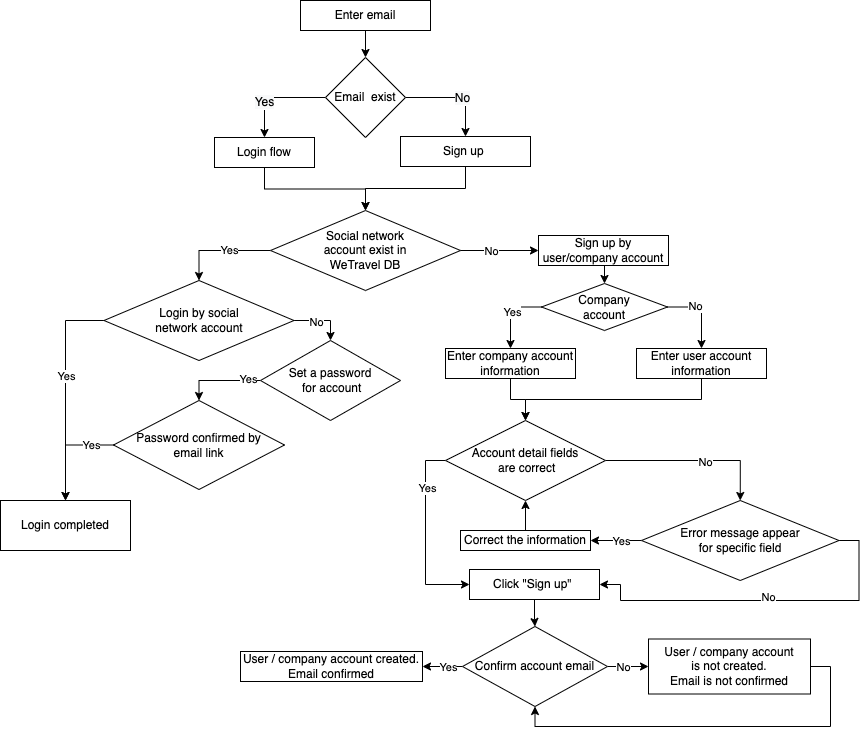

The diagram above was exported from draw.io. Its source (the exported page's mxGraphModel, read from the mxfile embedded in the PNG):
<mxGraphModel dx="1026" dy="1776" grid="1" gridSize="10" guides="1" tooltips="1" connect="1" arrows="1" fold="1" page="1" pageScale="1" pageWidth="827" pageHeight="1169" math="0" shadow="0">
  <root>
    <mxCell id="0" />
    <mxCell id="1" parent="0" />
    <mxCell id="ALG7OuKWtqHqgvMKfKV5-4" style="edgeStyle=orthogonalEdgeStyle;rounded=0;orthogonalLoop=1;jettySize=auto;html=1;exitX=0;exitY=0.5;exitDx=0;exitDy=0;entryX=0.5;entryY=0;entryDx=0;entryDy=0;" parent="1" source="ALG7OuKWtqHqgvMKfKV5-1" target="ALG7OuKWtqHqgvMKfKV5-2" edge="1">
      <mxGeometry relative="1" as="geometry" />
    </mxCell>
    <mxCell id="ALG7OuKWtqHqgvMKfKV5-7" value="&lt;span style=&quot;font-size: 12px; background-color: rgb(248, 249, 250);&quot;&gt;Yes&lt;/span&gt;" style="edgeLabel;html=1;align=center;verticalAlign=middle;resizable=0;points=[];" parent="ALG7OuKWtqHqgvMKfKV5-4" vertex="1" connectable="0">
      <mxGeometry x="0.2785" y="-1" relative="1" as="geometry">
        <mxPoint as="offset" />
      </mxGeometry>
    </mxCell>
    <mxCell id="ALG7OuKWtqHqgvMKfKV5-5" style="edgeStyle=orthogonalEdgeStyle;rounded=0;orthogonalLoop=1;jettySize=auto;html=1;exitX=1;exitY=0.5;exitDx=0;exitDy=0;entryX=0.5;entryY=0;entryDx=0;entryDy=0;" parent="1" source="ALG7OuKWtqHqgvMKfKV5-1" target="ALG7OuKWtqHqgvMKfKV5-3" edge="1">
      <mxGeometry relative="1" as="geometry" />
    </mxCell>
    <mxCell id="ALG7OuKWtqHqgvMKfKV5-6" value="&lt;span style=&quot;font-size: 12px; background-color: rgb(248, 249, 250);&quot;&gt;No&lt;/span&gt;" style="edgeLabel;html=1;align=center;verticalAlign=middle;resizable=0;points=[];" parent="ALG7OuKWtqHqgvMKfKV5-5" vertex="1" connectable="0">
      <mxGeometry x="-0.1631" relative="1" as="geometry">
        <mxPoint x="15" as="offset" />
      </mxGeometry>
    </mxCell>
    <mxCell id="ALG7OuKWtqHqgvMKfKV5-1" value="&lt;span style=&quot;&quot;&gt;Email&amp;nbsp; exist&lt;/span&gt;" style="rhombus;whiteSpace=wrap;html=1;" parent="1" vertex="1">
      <mxGeometry x="465" y="28" width="80" height="80" as="geometry" />
    </mxCell>
    <mxCell id="Lc8xOGV3B0Plw6KFoPNF-3" style="edgeStyle=orthogonalEdgeStyle;rounded=0;orthogonalLoop=1;jettySize=auto;html=1;exitX=0.5;exitY=1;exitDx=0;exitDy=0;entryX=0.5;entryY=0;entryDx=0;entryDy=0;" parent="1" source="ALG7OuKWtqHqgvMKfKV5-2" target="ALG7OuKWtqHqgvMKfKV5-55" edge="1">
      <mxGeometry relative="1" as="geometry" />
    </mxCell>
    <mxCell id="ALG7OuKWtqHqgvMKfKV5-2" value="Login flow" style="rounded=0;whiteSpace=wrap;html=1;" parent="1" vertex="1">
      <mxGeometry x="354" y="108" width="100" height="30" as="geometry" />
    </mxCell>
    <mxCell id="Lc8xOGV3B0Plw6KFoPNF-4" style="edgeStyle=orthogonalEdgeStyle;rounded=0;orthogonalLoop=1;jettySize=auto;html=1;exitX=0.5;exitY=1;exitDx=0;exitDy=0;entryX=0.5;entryY=0;entryDx=0;entryDy=0;" parent="1" source="ALG7OuKWtqHqgvMKfKV5-3" target="ALG7OuKWtqHqgvMKfKV5-55" edge="1">
      <mxGeometry relative="1" as="geometry" />
    </mxCell>
    <mxCell id="ALG7OuKWtqHqgvMKfKV5-3" value="Sign up&amp;nbsp;" style="rounded=0;whiteSpace=wrap;html=1;" parent="1" vertex="1">
      <mxGeometry x="540" y="107" width="130" height="30" as="geometry" />
    </mxCell>
    <mxCell id="ALG7OuKWtqHqgvMKfKV5-11" style="edgeStyle=orthogonalEdgeStyle;rounded=0;orthogonalLoop=1;jettySize=auto;html=1;exitX=1;exitY=0.5;exitDx=0;exitDy=0;entryX=0.5;entryY=0;entryDx=0;entryDy=0;" parent="1" source="ALG7OuKWtqHqgvMKfKV5-9" target="ALG7OuKWtqHqgvMKfKV5-30" edge="1">
      <mxGeometry relative="1" as="geometry">
        <mxPoint x="909.75" y="455" as="targetPoint" />
      </mxGeometry>
    </mxCell>
    <mxCell id="ALG7OuKWtqHqgvMKfKV5-15" value="No" style="edgeLabel;html=1;align=center;verticalAlign=middle;resizable=0;points=[];" parent="ALG7OuKWtqHqgvMKfKV5-11" vertex="1" connectable="0">
      <mxGeometry x="0.1355" y="-1" relative="1" as="geometry">
        <mxPoint as="offset" />
      </mxGeometry>
    </mxCell>
    <mxCell id="ALG7OuKWtqHqgvMKfKV5-87" style="edgeStyle=orthogonalEdgeStyle;rounded=0;orthogonalLoop=1;jettySize=auto;html=1;exitX=0;exitY=0.5;exitDx=0;exitDy=0;entryX=0;entryY=0.5;entryDx=0;entryDy=0;" parent="1" source="ALG7OuKWtqHqgvMKfKV5-9" target="ALG7OuKWtqHqgvMKfKV5-12" edge="1">
      <mxGeometry relative="1" as="geometry" />
    </mxCell>
    <mxCell id="ALG7OuKWtqHqgvMKfKV5-88" value="Yes" style="edgeLabel;html=1;align=center;verticalAlign=middle;resizable=0;points=[];" parent="ALG7OuKWtqHqgvMKfKV5-87" vertex="1" connectable="0">
      <mxGeometry x="-0.4948" y="1" relative="1" as="geometry">
        <mxPoint as="offset" />
      </mxGeometry>
    </mxCell>
    <mxCell id="ALG7OuKWtqHqgvMKfKV5-9" value="Account detail fields&lt;br&gt;&amp;nbsp;are correct" style="rhombus;whiteSpace=wrap;html=1;" parent="1" vertex="1">
      <mxGeometry x="585" y="391" width="160" height="80" as="geometry" />
    </mxCell>
    <mxCell id="ALG7OuKWtqHqgvMKfKV5-18" style="edgeStyle=orthogonalEdgeStyle;rounded=0;orthogonalLoop=1;jettySize=auto;html=1;exitX=0.5;exitY=1;exitDx=0;exitDy=0;" parent="1" source="ALG7OuKWtqHqgvMKfKV5-12" target="ALG7OuKWtqHqgvMKfKV5-17" edge="1">
      <mxGeometry relative="1" as="geometry" />
    </mxCell>
    <mxCell id="ALG7OuKWtqHqgvMKfKV5-12" value="Click &quot;Sign up&quot;&amp;nbsp;" style="rounded=0;whiteSpace=wrap;html=1;" parent="1" vertex="1">
      <mxGeometry x="609" y="540" width="130" height="30" as="geometry" />
    </mxCell>
    <mxCell id="ALG7OuKWtqHqgvMKfKV5-27" style="edgeStyle=orthogonalEdgeStyle;rounded=0;orthogonalLoop=1;jettySize=auto;html=1;exitX=1;exitY=0.5;exitDx=0;exitDy=0;entryX=0;entryY=0.5;entryDx=0;entryDy=0;" parent="1" source="ALG7OuKWtqHqgvMKfKV5-17" target="ALG7OuKWtqHqgvMKfKV5-26" edge="1">
      <mxGeometry relative="1" as="geometry" />
    </mxCell>
    <mxCell id="ALG7OuKWtqHqgvMKfKV5-28" value="No" style="edgeLabel;html=1;align=center;verticalAlign=middle;resizable=0;points=[];" parent="ALG7OuKWtqHqgvMKfKV5-27" vertex="1" connectable="0">
      <mxGeometry x="-0.2728" relative="1" as="geometry">
        <mxPoint as="offset" />
      </mxGeometry>
    </mxCell>
    <mxCell id="ALG7OuKWtqHqgvMKfKV5-89" style="edgeStyle=orthogonalEdgeStyle;rounded=0;orthogonalLoop=1;jettySize=auto;html=1;exitX=0;exitY=0.5;exitDx=0;exitDy=0;entryX=1;entryY=0.5;entryDx=0;entryDy=0;" parent="1" source="ALG7OuKWtqHqgvMKfKV5-17" target="ALG7OuKWtqHqgvMKfKV5-33" edge="1">
      <mxGeometry relative="1" as="geometry" />
    </mxCell>
    <mxCell id="ALG7OuKWtqHqgvMKfKV5-90" value="Yes" style="edgeLabel;html=1;align=center;verticalAlign=middle;resizable=0;points=[];" parent="ALG7OuKWtqHqgvMKfKV5-89" vertex="1" connectable="0">
      <mxGeometry x="-0.2282" relative="1" as="geometry">
        <mxPoint as="offset" />
      </mxGeometry>
    </mxCell>
    <mxCell id="ALG7OuKWtqHqgvMKfKV5-17" value="Confirm account email" style="rhombus;whiteSpace=wrap;html=1;" parent="1" vertex="1">
      <mxGeometry x="602" y="597.0000000000001" width="145" height="80" as="geometry" />
    </mxCell>
    <mxCell id="ALG7OuKWtqHqgvMKfKV5-92" style="edgeStyle=orthogonalEdgeStyle;rounded=0;orthogonalLoop=1;jettySize=auto;html=1;exitX=1;exitY=0.5;exitDx=0;exitDy=0;entryX=0.5;entryY=1;entryDx=0;entryDy=0;" parent="1" source="ALG7OuKWtqHqgvMKfKV5-26" target="ALG7OuKWtqHqgvMKfKV5-17" edge="1">
      <mxGeometry relative="1" as="geometry" />
    </mxCell>
    <mxCell id="ALG7OuKWtqHqgvMKfKV5-26" value="User / company account &lt;br&gt;is not created.&lt;br&gt;Email is not confirmed" style="rounded=0;whiteSpace=wrap;html=1;" parent="1" vertex="1">
      <mxGeometry x="788" y="609.5" width="162" height="55" as="geometry" />
    </mxCell>
    <mxCell id="ALG7OuKWtqHqgvMKfKV5-34" style="edgeStyle=orthogonalEdgeStyle;rounded=0;orthogonalLoop=1;jettySize=auto;html=1;exitX=0;exitY=0.5;exitDx=0;exitDy=0;entryX=1;entryY=0.5;entryDx=0;entryDy=0;" parent="1" source="ALG7OuKWtqHqgvMKfKV5-30" target="ALG7OuKWtqHqgvMKfKV5-32" edge="1">
      <mxGeometry relative="1" as="geometry" />
    </mxCell>
    <mxCell id="ALG7OuKWtqHqgvMKfKV5-40" value="Yes" style="edgeLabel;html=1;align=center;verticalAlign=middle;resizable=0;points=[];" parent="ALG7OuKWtqHqgvMKfKV5-34" vertex="1" connectable="0">
      <mxGeometry x="-0.4256" relative="1" as="geometry">
        <mxPoint x="-6" as="offset" />
      </mxGeometry>
    </mxCell>
    <mxCell id="Lc8xOGV3B0Plw6KFoPNF-1" style="edgeStyle=orthogonalEdgeStyle;rounded=0;orthogonalLoop=1;jettySize=auto;html=1;exitX=1;exitY=0.5;exitDx=0;exitDy=0;entryX=1;entryY=0.5;entryDx=0;entryDy=0;" parent="1" source="ALG7OuKWtqHqgvMKfKV5-30" target="ALG7OuKWtqHqgvMKfKV5-12" edge="1">
      <mxGeometry relative="1" as="geometry" />
    </mxCell>
    <mxCell id="Lc8xOGV3B0Plw6KFoPNF-2" value="No" style="edgeLabel;html=1;align=center;verticalAlign=middle;resizable=0;points=[];" parent="Lc8xOGV3B0Plw6KFoPNF-1" connectable="0" vertex="1">
      <mxGeometry x="-0.0352" y="-4" relative="1" as="geometry">
        <mxPoint as="offset" />
      </mxGeometry>
    </mxCell>
    <mxCell id="ALG7OuKWtqHqgvMKfKV5-30" value="Error message appear &lt;br&gt;for specific field" style="rhombus;whiteSpace=wrap;html=1;" parent="1" vertex="1">
      <mxGeometry x="781" y="471" width="197.5" height="80" as="geometry" />
    </mxCell>
    <mxCell id="ALG7OuKWtqHqgvMKfKV5-86" style="edgeStyle=orthogonalEdgeStyle;rounded=0;orthogonalLoop=1;jettySize=auto;html=1;exitX=0.5;exitY=0;exitDx=0;exitDy=0;entryX=0.5;entryY=1;entryDx=0;entryDy=0;" parent="1" source="ALG7OuKWtqHqgvMKfKV5-32" target="ALG7OuKWtqHqgvMKfKV5-9" edge="1">
      <mxGeometry relative="1" as="geometry" />
    </mxCell>
    <mxCell id="ALG7OuKWtqHqgvMKfKV5-32" value="Correct the information" style="rounded=0;whiteSpace=wrap;html=1;" parent="1" vertex="1">
      <mxGeometry x="600" y="501" width="130" height="20" as="geometry" />
    </mxCell>
    <mxCell id="ALG7OuKWtqHqgvMKfKV5-33" value="User / company account created.&lt;br&gt;Email confirmed" style="rounded=0;whiteSpace=wrap;html=1;" parent="1" vertex="1">
      <mxGeometry x="380" y="622" width="182" height="30" as="geometry" />
    </mxCell>
    <mxCell id="ALG7OuKWtqHqgvMKfKV5-38" style="edgeStyle=orthogonalEdgeStyle;rounded=0;orthogonalLoop=1;jettySize=auto;html=1;exitX=0.5;exitY=1;exitDx=0;exitDy=0;entryX=0.5;entryY=0;entryDx=0;entryDy=0;" parent="1" source="ALG7OuKWtqHqgvMKfKV5-37" target="ALG7OuKWtqHqgvMKfKV5-1" edge="1">
      <mxGeometry relative="1" as="geometry" />
    </mxCell>
    <mxCell id="ALG7OuKWtqHqgvMKfKV5-37" value="Enter email" style="rounded=0;whiteSpace=wrap;html=1;" parent="1" vertex="1">
      <mxGeometry x="440" y="-29" width="130" height="30" as="geometry" />
    </mxCell>
    <mxCell id="ALG7OuKWtqHqgvMKfKV5-49" style="edgeStyle=orthogonalEdgeStyle;rounded=0;orthogonalLoop=1;jettySize=auto;html=1;exitX=0;exitY=0.5;exitDx=0;exitDy=0;" parent="1" source="ALG7OuKWtqHqgvMKfKV5-45" target="ALG7OuKWtqHqgvMKfKV5-47" edge="1">
      <mxGeometry relative="1" as="geometry" />
    </mxCell>
    <mxCell id="ALG7OuKWtqHqgvMKfKV5-50" value="Yes" style="edgeLabel;html=1;align=center;verticalAlign=middle;resizable=0;points=[];" parent="ALG7OuKWtqHqgvMKfKV5-49" vertex="1" connectable="0">
      <mxGeometry x="-0.0081" y="1" relative="1" as="geometry">
        <mxPoint as="offset" />
      </mxGeometry>
    </mxCell>
    <mxCell id="ALG7OuKWtqHqgvMKfKV5-51" style="edgeStyle=orthogonalEdgeStyle;rounded=0;orthogonalLoop=1;jettySize=auto;html=1;exitX=1;exitY=0.5;exitDx=0;exitDy=0;entryX=0.5;entryY=0;entryDx=0;entryDy=0;" parent="1" source="ALG7OuKWtqHqgvMKfKV5-45" target="ALG7OuKWtqHqgvMKfKV5-48" edge="1">
      <mxGeometry relative="1" as="geometry" />
    </mxCell>
    <mxCell id="ALG7OuKWtqHqgvMKfKV5-52" value="No" style="edgeLabel;html=1;align=center;verticalAlign=middle;resizable=0;points=[];" parent="ALG7OuKWtqHqgvMKfKV5-51" vertex="1" connectable="0">
      <mxGeometry x="-0.2762" y="1" relative="1" as="geometry">
        <mxPoint as="offset" />
      </mxGeometry>
    </mxCell>
    <mxCell id="ALG7OuKWtqHqgvMKfKV5-45" value="Company &lt;br&gt;account" style="rhombus;whiteSpace=wrap;html=1;" parent="1" vertex="1">
      <mxGeometry x="681" y="254" width="126" height="47" as="geometry" />
    </mxCell>
    <mxCell id="ALG7OuKWtqHqgvMKfKV5-53" style="edgeStyle=orthogonalEdgeStyle;rounded=0;orthogonalLoop=1;jettySize=auto;html=1;exitX=0.5;exitY=1;exitDx=0;exitDy=0;entryX=0.5;entryY=0;entryDx=0;entryDy=0;" parent="1" source="ALG7OuKWtqHqgvMKfKV5-47" target="ALG7OuKWtqHqgvMKfKV5-9" edge="1">
      <mxGeometry relative="1" as="geometry" />
    </mxCell>
    <mxCell id="ALG7OuKWtqHqgvMKfKV5-47" value="Enter company account information" style="rounded=0;whiteSpace=wrap;html=1;" parent="1" vertex="1">
      <mxGeometry x="585" y="319" width="130" height="30" as="geometry" />
    </mxCell>
    <mxCell id="ALG7OuKWtqHqgvMKfKV5-54" style="edgeStyle=orthogonalEdgeStyle;rounded=0;orthogonalLoop=1;jettySize=auto;html=1;exitX=0.5;exitY=1;exitDx=0;exitDy=0;entryX=0.5;entryY=0;entryDx=0;entryDy=0;" parent="1" source="ALG7OuKWtqHqgvMKfKV5-48" target="ALG7OuKWtqHqgvMKfKV5-9" edge="1">
      <mxGeometry relative="1" as="geometry">
        <mxPoint x="749" y="469" as="targetPoint" />
      </mxGeometry>
    </mxCell>
    <mxCell id="ALG7OuKWtqHqgvMKfKV5-48" value="Enter user account information" style="rounded=0;whiteSpace=wrap;html=1;" parent="1" vertex="1">
      <mxGeometry x="776" y="319" width="130" height="30" as="geometry" />
    </mxCell>
    <mxCell id="ALG7OuKWtqHqgvMKfKV5-82" style="edgeStyle=orthogonalEdgeStyle;rounded=0;orthogonalLoop=1;jettySize=auto;html=1;exitX=1;exitY=0.5;exitDx=0;exitDy=0;entryX=0;entryY=0.5;entryDx=0;entryDy=0;" parent="1" target="ALG7OuKWtqHqgvMKfKV5-81" edge="1">
      <mxGeometry relative="1" as="geometry">
        <mxPoint x="565" y="221" as="sourcePoint" />
      </mxGeometry>
    </mxCell>
    <mxCell id="ALG7OuKWtqHqgvMKfKV5-84" value="No" style="edgeLabel;html=1;align=center;verticalAlign=middle;resizable=0;points=[];" parent="ALG7OuKWtqHqgvMKfKV5-82" vertex="1" connectable="0">
      <mxGeometry x="-0.2109" y="-1" relative="1" as="geometry">
        <mxPoint x="20" y="-1" as="offset" />
      </mxGeometry>
    </mxCell>
    <mxCell id="ALG7OuKWtqHqgvMKfKV5-95" style="edgeStyle=orthogonalEdgeStyle;rounded=0;orthogonalLoop=1;jettySize=auto;html=1;exitX=0;exitY=0.5;exitDx=0;exitDy=0;entryX=0.5;entryY=0;entryDx=0;entryDy=0;" parent="1" source="ALG7OuKWtqHqgvMKfKV5-55" target="ALG7OuKWtqHqgvMKfKV5-66" edge="1">
      <mxGeometry relative="1" as="geometry" />
    </mxCell>
    <mxCell id="ALG7OuKWtqHqgvMKfKV5-96" value="Yes" style="edgeLabel;html=1;align=center;verticalAlign=middle;resizable=0;points=[];" parent="ALG7OuKWtqHqgvMKfKV5-95" vertex="1" connectable="0">
      <mxGeometry x="-0.1761" y="-1" relative="1" as="geometry">
        <mxPoint as="offset" />
      </mxGeometry>
    </mxCell>
    <mxCell id="ALG7OuKWtqHqgvMKfKV5-55" value="Social network &lt;br&gt;account exist in &lt;br&gt;WeTravel DB" style="rhombus;whiteSpace=wrap;html=1;" parent="1" vertex="1">
      <mxGeometry x="410" y="181" width="190" height="80" as="geometry" />
    </mxCell>
    <mxCell id="ALG7OuKWtqHqgvMKfKV5-64" value="Login completed" style="rounded=0;whiteSpace=wrap;html=1;" parent="1" vertex="1">
      <mxGeometry x="140" y="471" width="130" height="50" as="geometry" />
    </mxCell>
    <mxCell id="ALG7OuKWtqHqgvMKfKV5-67" style="edgeStyle=orthogonalEdgeStyle;rounded=0;orthogonalLoop=1;jettySize=auto;html=1;exitX=0;exitY=0.5;exitDx=0;exitDy=0;" parent="1" source="ALG7OuKWtqHqgvMKfKV5-66" target="ALG7OuKWtqHqgvMKfKV5-64" edge="1">
      <mxGeometry relative="1" as="geometry" />
    </mxCell>
    <mxCell id="ALG7OuKWtqHqgvMKfKV5-68" value="Yes" style="edgeLabel;html=1;align=center;verticalAlign=middle;resizable=0;points=[];" parent="ALG7OuKWtqHqgvMKfKV5-67" vertex="1" connectable="0">
      <mxGeometry x="-0.1387" relative="1" as="geometry">
        <mxPoint as="offset" />
      </mxGeometry>
    </mxCell>
    <mxCell id="ALG7OuKWtqHqgvMKfKV5-70" style="edgeStyle=orthogonalEdgeStyle;rounded=0;orthogonalLoop=1;jettySize=auto;html=1;exitX=1;exitY=0.5;exitDx=0;exitDy=0;entryX=0.5;entryY=0;entryDx=0;entryDy=0;" parent="1" source="ALG7OuKWtqHqgvMKfKV5-66" target="ALG7OuKWtqHqgvMKfKV5-71" edge="1">
      <mxGeometry relative="1" as="geometry">
        <mxPoint x="465.5" y="390" as="targetPoint" />
      </mxGeometry>
    </mxCell>
    <mxCell id="ALG7OuKWtqHqgvMKfKV5-78" value="No" style="edgeLabel;html=1;align=center;verticalAlign=middle;resizable=0;points=[];" parent="ALG7OuKWtqHqgvMKfKV5-70" vertex="1" connectable="0">
      <mxGeometry x="-0.2289" y="-1" relative="1" as="geometry">
        <mxPoint as="offset" />
      </mxGeometry>
    </mxCell>
    <mxCell id="ALG7OuKWtqHqgvMKfKV5-66" value="Login by social &lt;br&gt;network account" style="rhombus;whiteSpace=wrap;html=1;" parent="1" vertex="1">
      <mxGeometry x="243.5" y="251" width="190" height="80" as="geometry" />
    </mxCell>
    <mxCell id="ALG7OuKWtqHqgvMKfKV5-75" style="edgeStyle=orthogonalEdgeStyle;rounded=0;orthogonalLoop=1;jettySize=auto;html=1;exitX=0;exitY=0.5;exitDx=0;exitDy=0;entryX=0.5;entryY=0;entryDx=0;entryDy=0;" parent="1" source="ALG7OuKWtqHqgvMKfKV5-71" target="ALG7OuKWtqHqgvMKfKV5-73" edge="1">
      <mxGeometry relative="1" as="geometry" />
    </mxCell>
    <mxCell id="ALG7OuKWtqHqgvMKfKV5-76" value="Yes" style="edgeLabel;html=1;align=center;verticalAlign=middle;resizable=0;points=[];" parent="ALG7OuKWtqHqgvMKfKV5-75" vertex="1" connectable="0">
      <mxGeometry x="-0.6691" y="-2" relative="1" as="geometry">
        <mxPoint as="offset" />
      </mxGeometry>
    </mxCell>
    <mxCell id="ALG7OuKWtqHqgvMKfKV5-71" value="Set a password&lt;br&gt;&amp;nbsp;for account" style="rhombus;whiteSpace=wrap;html=1;" parent="1" vertex="1">
      <mxGeometry x="400" y="311" width="140" height="80" as="geometry" />
    </mxCell>
    <mxCell id="ALG7OuKWtqHqgvMKfKV5-79" style="edgeStyle=orthogonalEdgeStyle;rounded=0;orthogonalLoop=1;jettySize=auto;html=1;exitX=0;exitY=0.5;exitDx=0;exitDy=0;entryX=0.5;entryY=0;entryDx=0;entryDy=0;" parent="1" source="ALG7OuKWtqHqgvMKfKV5-73" target="ALG7OuKWtqHqgvMKfKV5-64" edge="1">
      <mxGeometry relative="1" as="geometry" />
    </mxCell>
    <mxCell id="ALG7OuKWtqHqgvMKfKV5-80" value="Yes" style="edgeLabel;html=1;align=center;verticalAlign=middle;resizable=0;points=[];" parent="ALG7OuKWtqHqgvMKfKV5-79" vertex="1" connectable="0">
      <mxGeometry x="-0.747" relative="1" as="geometry">
        <mxPoint x="-10" as="offset" />
      </mxGeometry>
    </mxCell>
    <mxCell id="ALG7OuKWtqHqgvMKfKV5-73" value="Password confirmed by&lt;br&gt;email link" style="rhombus;whiteSpace=wrap;html=1;" parent="1" vertex="1">
      <mxGeometry x="253" y="371" width="171" height="89" as="geometry" />
    </mxCell>
    <mxCell id="ALG7OuKWtqHqgvMKfKV5-83" style="edgeStyle=orthogonalEdgeStyle;rounded=0;orthogonalLoop=1;jettySize=auto;html=1;exitX=0.5;exitY=1;exitDx=0;exitDy=0;entryX=0.5;entryY=0;entryDx=0;entryDy=0;" parent="1" source="ALG7OuKWtqHqgvMKfKV5-81" target="ALG7OuKWtqHqgvMKfKV5-45" edge="1">
      <mxGeometry relative="1" as="geometry" />
    </mxCell>
    <mxCell id="ALG7OuKWtqHqgvMKfKV5-81" value="Sign up by user/company account" style="rounded=0;whiteSpace=wrap;html=1;" parent="1" vertex="1">
      <mxGeometry x="678" y="206" width="130" height="30" as="geometry" />
    </mxCell>
  </root>
</mxGraphModel>